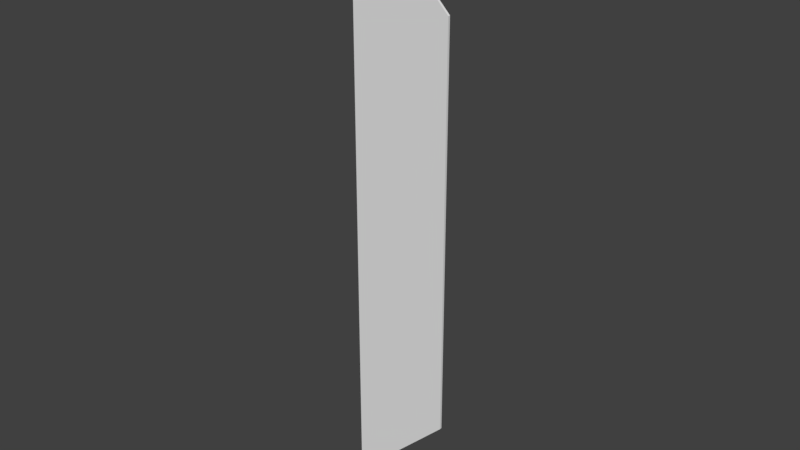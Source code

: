 # Source: OctogonEdge.blend  (saved by Blender 2.79.0; exported with 4.5.12 LTS)
import bpy
from mathutils import Matrix  # noqa: F401  (used for matrix-valued properties, if any)

bpy.ops.wm.read_factory_settings(use_empty=True)
scene = bpy.context.scene
scene.name = 'Scene'

# ---- collections
col_collection_1 = bpy.data.collections.new('Collection 1'); scene.collection.children.link(col_collection_1)

# ---- world
world_world = bpy.data.worlds.new('World'); scene.world = world_world
world_world.color = (0.05088, 0.05088, 0.05088)
world_world.use_sun_shadow = False
world_world.sun_shadow_jitter_overblur = 0.0
world_world.cycles.sampling_method = 'MANUAL'

# ---- meshes
me_plane = bpy.data.meshes.new('Plane')
me_plane.from_pydata([(0.1458, -4.852e-09, -0.111), (0.1458, 0.5, -0.111), (0.1458, -0.5, -0.111), (0.1458, -0.25, -0.111), (0.1458, 0.25, -0.111), (-0.1042, -4.852e-09, -0.111), (-0.1042, -0.5, -0.111), (-0.1042, 0.5, -0.111), (-0.1042, 0.25, -0.111), (-0.1042, -0.75, -0.111), (-0.1042, -0.25, -0.111), (-0.1042, 0.75, -0.111), (0.1458, -0.25, -0.1167), (0.1458, -5.1e-09, -0.1167), (0.1458, 0.25, -0.1167), (0.1458, 0.5, -0.1167), (0.1458, -0.5, -0.1167), (-0.1042, -0.75, -0.1167), (-0.1042, -5.1e-09, -0.1167), (-0.1042, -0.5, -0.1167), (-0.1042, 0.5, -0.1167), (-0.1042, 0.25, -0.1167), (-0.1042, 0.75, -0.1167), (-0.1042, -0.25, -0.1167)], [], [(10, 3, 0, 5), (8, 4, 1, 7), (5, 0, 4, 8), (7, 1, 11), (6, 2, 3, 10), (2, 6, 9), (23, 18, 13, 12), (21, 20, 15, 14), (18, 21, 14, 13), (20, 22, 15), (19, 23, 12, 16), (16, 17, 19), (5, 18, 23, 10), (0, 13, 14, 4), (3, 12, 13, 0), (10, 23, 19, 6), (9, 17, 16, 2), (1, 15, 22, 11), (4, 14, 15, 1), (7, 20, 21, 8), (6, 19, 17, 9), (2, 16, 12, 3), (8, 21, 18, 5), (11, 22, 20, 7)])
_uv = me_plane.uv_layers.new(name='UVMap')
_uv.uv.foreach_set('vector', [0.3333, 0.1667, 0.3333, 4.084e-05, 0.5, 4.083e-05, 0.5, 0.1667, 0.6667, 0.1667, 0.6667, 4.083e-05, 0.8333, 4.082e-05, 0.8333, 0.1667, 0.5, 0.1667, 0.5, 4.083e-05, 0.6667, 4.083e-05, 0.6667, 0.1667, 0.8333, 0.1667, 0.8333, 4.082e-05, 1.0, 0.1667, 0.1667, 0.1667, 0.1667, 4.084e-05, 0.3333, 4.084e-05, 0.3333, 0.1667, 0.1667, 4.084e-05, 0.1667, 0.1667, 4.082e-05, 0.1667, 0.3333, 0.1667, 0.5, 0.1667, 0.5, 4.083e-05, 0.3333, 4.084e-05, 0.6667, 0.1667, 0.8333, 0.1667, 0.8333, 4.082e-05, 0.6667, 4.083e-05, 0.5, 0.1667, 0.6667, 0.1667, 0.6667, 4.083e-05, 0.5, 4.083e-05, 0.8333, 0.1667, 1.0, 0.1667, 0.8333, 4.082e-05, 0.1667, 0.1667, 0.3333, 0.1667, 0.3333, 4.084e-05, 0.1667, 4.084e-05, 0.1667, 4.084e-05, 4.082e-05, 0.1667, 0.1667, 0.1667, 0.5, 0.1667, 0.5, 0.1667, 0.3333, 0.1667, 0.3333, 0.1667, 0.5, 4.083e-05, 0.5, 4.083e-05, 0.6667, 4.083e-05, 0.6667, 4.083e-05, 0.3333, 4.084e-05, 0.3333, 4.084e-05, 0.5, 4.083e-05, 0.5, 4.083e-05, 0.3333, 0.1667, 0.3333, 0.1667, 0.1667, 0.1667, 0.1667, 0.1667, 4.082e-05, 0.1667, 4.082e-05, 0.1667, 0.1667, 4.084e-05, 0.1667, 4.084e-05, 0.8333, 4.082e-05, 0.8333, 4.082e-05, 1.0, 0.1667, 1.0, 0.1667, 0.6667, 4.083e-05, 0.6667, 4.083e-05, 0.8333, 4.082e-05, 0.8333, 4.082e-05, 0.8333, 0.1667, 0.8333, 0.1667, 0.6667, 0.1667, 0.6667, 0.1667, 0.1667, 0.1667, 0.1667, 0.1667, 4.082e-05, 0.1667, 4.082e-05, 0.1667, 0.1667, 4.084e-05, 0.1667, 4.084e-05, 0.3333, 4.084e-05, 0.3333, 4.084e-05, 0.6667, 0.1667, 0.6667, 0.1667, 0.5, 0.1667, 0.5, 0.1667, 1.0, 0.1667, 1.0, 0.1667, 0.8333, 0.1667, 0.8333, 0.1667])
me_plane.use_remesh_preserve_volume = False
me_plane.use_remesh_preserve_attributes = False
me_plane.use_mirror_vertex_groups = False
me_plane.update()

# ---- objects
ob_plane = bpy.data.objects.new('Plane', me_plane)

# ---- transforms, parenting, visibility, modifiers, constraints
ob_plane.location = (0.83, 0.006398, 1.65)
ob_plane.rotation_euler = (1.571, -0.0, 0.0)
ob_plane.lineart.crease_threshold = 0.0

# ---- collection membership
col_collection_1.objects.link(ob_plane)

# ---- scene / render settings (as saved in the file)
scene.frame_start = 1; scene.frame_end = 250; scene.frame_set(1)
scene.render.engine = 'BLENDER_EEVEE_NEXT'
scene.render.resolution_percentage = 50
scene.render.dither_intensity = 0.0
scene.cycles.use_denoising = False
scene.cycles.samples = 128
scene.cycles.sampling_pattern = 'TABULATED_SOBOL'
scene.cycles.use_adaptive_sampling = False
scene.cycles.use_light_tree = False
scene.cycles.blur_glossy = 0.0
scene.cycles.sample_clamp_indirect = 0.0
scene.view_settings.view_transform = 'Standard'
bpy.context.view_layer.update()

# ---- added for rendering (the .blend has no active camera and no usable light): camera, sun
cam_auto = bpy.data.cameras.new('AutoCamera')
cam_auto.lens = 50.0
cam_auto.sensor_width = 36.0
cam_auto.clip_end = 1000.0
ob_auto_camera = bpy.data.objects.new('AutoCamera', cam_auto)
scene.collection.objects.link(ob_auto_camera)
ob_auto_camera.location = (2.2578, -1.56815, 2.77543)
ob_auto_camera.rotation_euler = (1.09748, -7.21219e-08, 0.694738)
scene.camera = ob_auto_camera
light_auto_sun = bpy.data.lights.new('AutoSun', 'SUN')
light_auto_sun.energy = 3.0
light_auto_sun.angle = 0.0523599
ob_auto_sun = bpy.data.objects.new('AutoSun', light_auto_sun)
scene.collection.objects.link(ob_auto_sun)
ob_auto_sun.rotation_euler = (0.872665, 0.174533, 0.523599)
bpy.context.view_layer.update()
